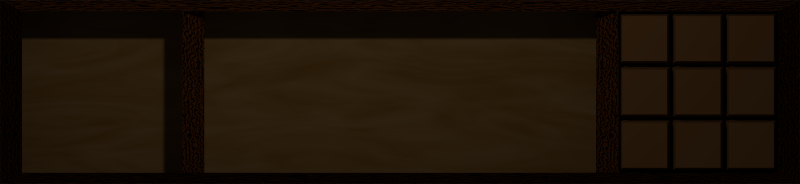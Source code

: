 # Source: gui.blend  (saved by Blender 2.78.0; exported with 4.5.12 LTS)
import bpy
from mathutils import Matrix  # noqa: F401  (used for matrix-valued properties, if any)

bpy.ops.wm.read_factory_settings(use_empty=True)
scene = bpy.context.scene
scene.name = 'Scene'

# ---- collections
col_collection_1 = bpy.data.collections.new('Collection 1'); scene.collection.children.link(col_collection_1)
col_collection_2 = bpy.data.collections.new('Collection 2'); scene.collection.children.link(col_collection_2)
col_collection_2.hide_render = True
col_collection_2.hide_viewport = True

# ---- materials (node trees are filled in below, after node groups)
mat_material_002 = bpy.data.materials.new('Material.002')
mat_material_002.alpha_threshold = 0.0
mat_material_002.roughness = 0.5
mat_material = bpy.data.materials.new('Material')
mat_material.alpha_threshold = 0.0
mat_material.roughness = 0.5
mat_material.line_color = (0.0, 0.0, 0.0, 1.0)
mat_material_001 = bpy.data.materials.new('Material.001')
mat_material_001.alpha_threshold = 0.0
mat_material_001.roughness = 0.5

# ---- material node trees
mat_material_002.use_nodes = True; mat_material_002.node_tree.nodes.clear()
_N = mat_material_002.node_tree.nodes; _L = mat_material_002.node_tree.links
n0 = _N.new('ShaderNodeOutputMaterial'); n0.name = 'Material Output'; n0.location = (300, 300)
n1 = _N.new('ShaderNodeBsdfDiffuse'); n1.name = 'Diffuse BSDF'; n1.location = (10, 300)
n1.inputs[0].default_value = (0.1025, 0.04696, 0.0157, 1.0)
_L.new(n1.outputs[0], n0.inputs[0])
n0.is_active_output = True
mat_material.use_nodes = True; mat_material.node_tree.nodes.clear()
_N = mat_material.node_tree.nodes; _L = mat_material.node_tree.links
n0 = _N.new('ShaderNodeOutputMaterial'); n0.name = 'Material Output'; n0.location = (300, 300)
n1 = _N.new('ShaderNodeMix'); n1.name = 'Mix'; n1.location = (-212, 588)
n1.data_type = 'RGBA'
n1.inputs[6].default_value = (0.06332, 0.01903, 0.002877, 1.0)
n1.inputs[7].default_value = (0.0, 0.0, 0.0, 1.0)
n2 = _N.new('ShaderNodeBsdfDiffuse'); n2.name = 'Diffuse BSDF'; n2.location = (58, 520)
n2.inputs[1].default_value = 0.3513
n3 = _N.new('ShaderNodeMapping'); n3.name = 'Mapping'; n3.location = (-916, 347)
n4 = _N.new('ShaderNodeTexCoord'); n4.name = 'Texture Coordinate'; n4.location = (-635, 398)
n5 = _N.new('ShaderNodeTexWave'); n5.name = 'Wave Texture'; n5.location = (-445, 398)
n5.bands_direction = 'DIAGONAL'
n5.rings_direction = 'SPHERICAL'
n5.inputs[1].default_value = 16.7
n5.inputs[2].default_value = 11.25
n5.inputs[3].default_value = 16.0
n5.inputs[4].default_value = 1.1
n5.inputs[6].default_value = 1.571
_L.new(n2.outputs[0], n0.inputs[0])
_L.new(n1.outputs[2], n2.inputs[0])
_L.new(n5.outputs[1], n1.inputs[0])
_L.new(n4.outputs[2], n5.inputs[0])
n0.is_active_output = True
mat_material_001.use_nodes = True; mat_material_001.node_tree.nodes.clear()
_N = mat_material_001.node_tree.nodes; _L = mat_material_001.node_tree.links
n0 = _N.new('ShaderNodeOutputMaterial'); n0.name = 'Material Output'; n0.location = (300, 300)
n1 = _N.new('ShaderNodeBsdfDiffuse'); n1.name = 'Diffuse BSDF'; n1.location = (10, 300)
n1.inputs[1].default_value = 1.0
n2 = _N.new('ShaderNodeTexNoise'); n2.name = 'Noise Texture'; n2.location = (-702, 386)
n2.inputs[2].default_value = 4.2
n2.inputs[3].default_value = 15.9
n2.inputs[8].default_value = 2.8
n3 = _N.new('ShaderNodeMix'); n3.name = 'Mix'; n3.location = (-462, 537)
n3.data_type = 'RGBA'
n3.inputs[6].default_value = (0.1992, 0.1258, 0.05406, 1.0)
n3.inputs[7].default_value = (0.1125, 0.04196, 0.0, 1.0)
_L.new(n1.outputs[0], n0.inputs[0])
_L.new(n3.outputs[2], n1.inputs[0])
_L.new(n2.outputs[0], n3.inputs[0])
n0.is_active_output = True

# ---- world
world_world = bpy.data.worlds.new('World'); scene.world = world_world
world_world.color = (0.05088, 0.05088, 0.05088)
world_world.use_sun_shadow = False
world_world.sun_shadow_jitter_overblur = 0.0
world_world.cycles.sampling_method = 'MANUAL'
world_world.light_settings.ao_factor = 0.43
world_world.light_settings.distance = 83.8

# ---- cameras
cam_camera = bpy.data.cameras.new('Camera')
cam_camera.type = 'ORTHO'
cam_camera.clip_end = 100.0
cam_camera.lens = 35.0
cam_camera.sensor_width = 32.0
cam_camera.sensor_height = 18.0
cam_camera.ortho_scale = 7.314
cam_camera.dof.focus_distance = 0.0

# ---- lights
light_lamp = bpy.data.lights.new('Lamp', 'AREA')
light_lamp.transmission_factor = 0.0
light_lamp.cutoff_distance = 30.0
light_lamp.energy = 78.54
light_lamp.shadow_buffer_clip_start = 1.001
light_lamp.shadow_soft_size = 0.288
light_lamp.shadow_maximum_resolution = 0.006
light_lamp.use_absolute_resolution = True
light_lamp.shape = 'RECTANGLE'
light_lamp.size = 0.288
light_lamp.size_y = 0.204

# ---- meshes
me_cube_010 = bpy.data.meshes.new('Cube.010')
me_cube_010.from_pydata([(-1.0, -5.037, -1.0), (-1.0, -5.037, 1.0), (-1.0, -3.037, -1.0), (-1.0, -3.037, 1.0), (1.0, -5.037, -1.0), (1.0, -5.037, 1.0), (1.0, -3.037, -1.0), (1.0, -3.037, 1.0), (-0.8484, -4.885, 2.13), (-0.8484, -3.189, 2.13), (0.8484, -3.189, 2.13), (0.8484, -4.885, 2.13), (-3.019, -5.037, -1.0), (-3.019, -5.037, 1.0), (-3.019, -3.037, -1.0), (-3.019, -3.037, 1.0), (-1.019, -5.037, -1.0), (-1.019, -5.037, 1.0), (-1.019, -3.037, -1.0), (-1.019, -3.037, 1.0), (-2.867, -4.885, 2.13), (-2.867, -3.189, 2.13), (-1.17, -3.189, 2.13), (-1.17, -4.885, 2.13), (-5.037, -5.037, -1.0), (-5.037, -5.037, 1.0), (-5.037, -3.037, -1.0), (-5.037, -3.037, 1.0), (-3.037, -5.037, -1.0), (-3.037, -5.037, 1.0), (-3.037, -3.037, -1.0), (-3.037, -3.037, 1.0), (-4.885, -4.885, 2.13), (-4.885, -3.189, 2.13), (-3.189, -3.189, 2.13), (-3.189, -4.885, 2.13), (-5.037, -3.019, -1.0), (-5.037, -3.019, 1.0), (-5.037, -1.019, -1.0), (-5.037, -1.019, 1.0), (-3.037, -3.019, -1.0), (-3.037, -3.019, 1.0), (-3.037, -1.019, -1.0), (-3.037, -1.019, 1.0), (-4.885, -2.867, 2.13), (-4.885, -1.17, 2.13), (-3.189, -1.17, 2.13), (-3.189, -2.867, 2.13), (-3.019, -3.019, -1.0), (-3.019, -3.019, 1.0), (-3.019, -1.019, -1.0), (-3.019, -1.019, 1.0), (-1.019, -3.019, -1.0), (-1.019, -3.019, 1.0), (-1.019, -1.019, -1.0), (-1.019, -1.019, 1.0), (-2.867, -2.867, 2.13), (-2.867, -1.17, 2.13), (-1.17, -1.17, 2.13), (-1.17, -2.867, 2.13), (-1.0, -3.019, -1.0), (-1.0, -3.019, 1.0), (-1.0, -1.019, -1.0), (-1.0, -1.019, 1.0), (1.0, -3.019, -1.0), (1.0, -3.019, 1.0), (1.0, -1.019, -1.0), (1.0, -1.019, 1.0), (-0.8484, -2.867, 2.13), (-0.8484, -1.17, 2.13), (0.8484, -1.17, 2.13), (0.8484, -2.867, 2.13), (-1.0, -1.0, -1.0), (-1.0, -1.0, 1.0), (-1.0, 1.0, -1.0), (-1.0, 1.0, 1.0), (1.0, -1.0, -1.0), (1.0, -1.0, 1.0), (1.0, 1.0, -1.0), (1.0, 1.0, 1.0), (-0.8484, -0.8484, 2.13), (-0.8484, 0.8484, 2.13), (0.8484, 0.8484, 2.13), (0.8484, -0.8484, 2.13), (-3.019, -1.0, -1.0), (-3.019, -1.0, 1.0), (-3.019, 1.0, -1.0), (-3.019, 1.0, 1.0), (-1.019, -1.0, -1.0), (-1.019, -1.0, 1.0), (-1.019, 1.0, -1.0), (-1.019, 1.0, 1.0), (-2.867, -0.8484, 2.13), (-2.867, 0.8484, 2.13), (-1.17, 0.8484, 2.13), (-1.17, -0.8484, 2.13), (-5.037, -1.0, -1.0), (-5.037, -1.0, 1.0), (-5.037, 1.0, -1.0), (-5.037, 1.0, 1.0), (-3.037, -1.0, -1.0), (-3.037, -1.0, 1.0), (-3.037, 1.0, -1.0), (-3.037, 1.0, 1.0), (-4.885, -0.8484, 2.13), (-4.885, 0.8484, 2.13), (-3.189, 0.8484, 2.13), (-3.189, -0.8484, 2.13)], [], [(0, 1, 3, 2), (2, 3, 7, 6), (6, 7, 5, 4), (4, 5, 1, 0), (2, 6, 4, 0), (7, 3, 9, 10), (10, 9, 8, 11), (5, 7, 10, 11), (3, 1, 8, 9), (1, 5, 11, 8), (12, 13, 15, 14), (14, 15, 19, 18), (18, 19, 17, 16), (16, 17, 13, 12), (14, 18, 16, 12), (19, 15, 21, 22), (22, 21, 20, 23), (17, 19, 22, 23), (15, 13, 20, 21), (13, 17, 23, 20), (24, 25, 27, 26), (26, 27, 31, 30), (30, 31, 29, 28), (28, 29, 25, 24), (26, 30, 28, 24), (31, 27, 33, 34), (34, 33, 32, 35), (29, 31, 34, 35), (27, 25, 32, 33), (25, 29, 35, 32), (36, 37, 39, 38), (38, 39, 43, 42), (42, 43, 41, 40), (40, 41, 37, 36), (38, 42, 40, 36), (43, 39, 45, 46), (46, 45, 44, 47), (41, 43, 46, 47), (39, 37, 44, 45), (37, 41, 47, 44), (48, 49, 51, 50), (50, 51, 55, 54), (54, 55, 53, 52), (52, 53, 49, 48), (50, 54, 52, 48), (55, 51, 57, 58), (58, 57, 56, 59), (53, 55, 58, 59), (51, 49, 56, 57), (49, 53, 59, 56), (60, 61, 63, 62), (62, 63, 67, 66), (66, 67, 65, 64), (64, 65, 61, 60), (62, 66, 64, 60), (67, 63, 69, 70), (70, 69, 68, 71), (65, 67, 70, 71), (63, 61, 68, 69), (61, 65, 71, 68), (72, 73, 75, 74), (74, 75, 79, 78), (78, 79, 77, 76), (76, 77, 73, 72), (74, 78, 76, 72), (79, 75, 81, 82), (82, 81, 80, 83), (77, 79, 82, 83), (75, 73, 80, 81), (73, 77, 83, 80), (84, 85, 87, 86), (86, 87, 91, 90), (90, 91, 89, 88), (88, 89, 85, 84), (86, 90, 88, 84), (91, 87, 93, 94), (94, 93, 92, 95), (89, 91, 94, 95), (87, 85, 92, 93), (85, 89, 95, 92), (96, 97, 99, 98), (98, 99, 103, 102), (102, 103, 101, 100), (100, 101, 97, 96), (98, 102, 100, 96), (103, 99, 105, 106), (106, 105, 104, 107), (101, 103, 106, 107), (99, 97, 104, 105), (97, 101, 107, 104)])
me_cube_010.materials.append(mat_material_002)
me_cube_010.use_remesh_preserve_volume = False
me_cube_010.use_remesh_preserve_attributes = False
me_cube_010.use_mirror_vertex_groups = False
me_cube_010.update()
me_cube = bpy.data.meshes.new('Cube')
me_cube.from_pydata([(1.0, 1.0, -1.0), (1.0, -1.0, -1.0), (-1.0, -1.0, -1.0), (-1.0, 1.0, -1.0), (1.0, 1.0, 0.4666), (1.0, -1.0, 0.4666), (-1.0, -1.0, 0.4666), (-1.0, 1.0, 0.4666), (1.0, 1.0, 0.5448), (1.0, -1.0, 0.5448), (-1.0, 1.0, 0.5448), (-1.0, -1.0, 0.5448), (0.9449, 0.8771, 1.137), (0.9449, -0.8771, 1.137), (-0.9449, 0.8771, 1.137), (-0.9449, -0.8771, 1.137), (0.9449, 0.8771, 0.4646), (0.9449, -0.8771, 0.4646), (-0.9449, 0.8771, 0.4646), (-0.9449, -0.8771, 0.4646), (-0.489, 0.8914, 0.9368), (-0.489, -0.89, 0.9368), (-0.5441, 0.8771, 1.127), (-0.5441, -0.8771, 1.127), (0.4903, 0.8914, 0.9368), (0.4903, -0.89, 0.9368), (0.5454, 0.8771, 1.127), (0.5454, -0.8771, 1.127)], [], [(0, 1, 2, 3), (7, 6, 11, 10), (0, 4, 5, 1), (1, 5, 6, 2), (2, 6, 7, 3), (4, 0, 3, 7), (10, 11, 15, 14), (4, 7, 10, 8), (6, 5, 9, 11), (5, 4, 8, 9), (15, 13, 17, 19), (8, 10, 14, 12), (11, 9, 13, 15), (9, 8, 12, 13), (16, 18, 19, 17), (13, 12, 16, 17), (14, 15, 19, 18), (12, 14, 18, 16), (20, 21, 23, 22), (24, 25, 27, 26)])
me_cube.polygons.foreach_set('material_index', [0, 0, 0, 0, 0, 0, 0, 0, 0, 0, 0, 0, 0, 0, 1, 0, 0, 0, 0, 0])
_uv = me_cube.uv_layers.new(name='UVMap')
_uv.uv.foreach_set('vector', [-3.084, -2.751, -3.084, -2.751, -3.084, -2.751, -3.084, -2.751, -3.084, -2.751, -3.084, -2.751, -3.084, -2.751, -3.084, -2.751, -3.084, -2.751, -3.084, -2.751, -3.084, -2.751, -3.084, -2.751, -3.084, -2.751, -3.084, -2.751, -3.084, -2.751, -3.084, -2.751, -3.084, -2.751, -3.084, -2.751, -3.084, -2.751, -3.084, -2.751, -3.084, -2.751, -3.084, -2.751, -3.084, -2.751, -3.084, -2.751, -0.9216, -0.5739, -2.545, 1.093, -2.331, 1.102, -0.9071, -0.3603, -3.084, -2.751, -3.084, -2.751, -3.084, -2.751, -3.084, -2.751, -3.084, -2.751, -3.084, -2.751, -3.084, -2.751, -3.084, -2.751, -3.084, -2.751, -3.084, -2.751, -3.084, -2.751, -3.084, -2.751, -3.084, -2.751, -3.084, -2.751, -3.084, -2.751, -3.084, -2.751, -0.9094, -0.5634, -2.555, 1.081, -2.397, 1.149, -0.8421, -0.4054, 2.065, 1.04, 3.784, -0.5275, 3.844, -0.3666, 2.219, 1.115, 3.857, -0.4514, 2.212, 1.195, 2.2, 0.981, 3.643, -0.4629, 1.814, 2.395, -0.5123, 2.395, -0.5123, 0.2359, 1.814, 0.2359, -3.084, -2.751, -3.084, -2.751, -3.084, -2.751, -3.084, -2.751, -3.084, -2.751, -3.084, -2.751, -3.084, -2.751, -3.084, -2.751, -3.084, -2.751, -3.084, -2.751, -3.084, -2.751, -3.084, -2.751, -0.9216, -0.5739, -2.545, 1.093, -2.331, 1.102, -0.9071, -0.3603, -0.9216, -0.5739, -2.545, 1.093, -2.331, 1.102, -0.9071, -0.3603])
me_cube.materials.append(mat_material)
me_cube.materials.append(mat_material_001)
me_cube.use_remesh_preserve_volume = False
me_cube.use_remesh_preserve_attributes = False
me_cube.use_mirror_vertex_groups = False
me_cube.update()
me_cube_001 = bpy.data.meshes.new('Cube.001')
me_cube_001.from_pydata([(-1.0, -1.0, -1.0), (-1.0, -1.0, 1.0), (-1.0, 1.0, -1.0), (-1.0, 1.0, 1.0), (1.0, -1.0, -1.0), (1.0, -1.0, 1.0), (1.0, 1.0, -1.0), (1.0, 1.0, 1.0)], [], [(0, 1, 3, 2), (2, 3, 7, 6), (6, 7, 5, 4), (4, 5, 1, 0), (2, 6, 4, 0), (7, 3, 1, 5)])
me_cube_001.use_remesh_preserve_volume = False
me_cube_001.use_remesh_preserve_attributes = False
me_cube_001.use_mirror_vertex_groups = False
me_cube_001.update()

# ---- objects
ob_cube_004 = bpy.data.objects.new('Cube.004', me_cube_010)
ob_cube = bpy.data.objects.new('Cube', me_cube)
ob_lamp = bpy.data.objects.new('Lamp', light_lamp)
ob_camera = bpy.data.objects.new('Camera', cam_camera)
ob_cube_001 = bpy.data.objects.new('Cube.001', me_cube_001)

# ---- transforms, parenting, visibility, modifiers, constraints
ob_cube_004.location = (3.212, 0.4873, 0.8128)
ob_cube_004.scale = (0.2413, 0.2413, 0.158)
ob_cube_004.lineart.crease_threshold = 0.0
ob_cube.location = (0.0, 0.0, 0.0)
ob_cube.scale = (3.657, 0.8409, 1.0)
ob_cube.lock_rotations_4d = False
ob_cube.empty_display_type = 'ARROWS'
ob_cube.lineart.crease_threshold = 0.0
ob_lamp.location = (-0.6054, 2.73, 6.459)
ob_lamp.lock_rotations_4d = False
ob_lamp.empty_display_type = 'ARROWS'
ob_lamp.color = (0.0, 0.0, 0.0, 0.0)
ob_lamp.lineart.crease_threshold = 0.0
ob_camera.location = (0.0, 0.0, 5.344)
ob_camera.lock_rotations_4d = False
ob_camera.empty_display_type = 'ARROWS'
ob_camera.color = (0.0, 0.0, 0.0, 0.0)
ob_camera.display_type = 'WIRE'
ob_camera.lineart.crease_threshold = 0.0
ob_cube_001.location = (-2.719, 0.0007181, 0.4646)
ob_cube_001.scale = (0.7311, 0.7311, 0.7311)
ob_cube_001.lineart.crease_threshold = 0.0

# ---- collection membership
col_collection_1.objects.link(ob_cube_004)
col_collection_1.objects.link(ob_cube)
col_collection_1.objects.link(ob_lamp)
col_collection_1.objects.link(ob_camera)
col_collection_2.objects.link(ob_cube_001)

# ---- scene / render settings (as saved in the file)
scene.camera = ob_camera
scene.frame_start = 1; scene.frame_end = 250; scene.frame_set(119)
scene.render.engine = 'CYCLES'
scene.render.resolution_x = 980
scene.render.resolution_y = 225
scene.render.resolution_percentage = 33
scene.render.dither_intensity = 0.0
scene.render.film_transparent = True
scene.cycles.use_denoising = False
scene.cycles.samples = 128
scene.cycles.sampling_pattern = 'TABULATED_SOBOL'
scene.cycles.light_sampling_threshold = 0.0
scene.cycles.use_adaptive_sampling = False
scene.cycles.use_light_tree = False
scene.cycles.blur_glossy = 0.0
scene.cycles.film_exposure = 1.06
scene.cycles.filter_width = 0.9
scene.cycles.sample_clamp_indirect = 0.0
scene.view_settings.view_transform = 'Standard'
bpy.context.view_layer.update()
